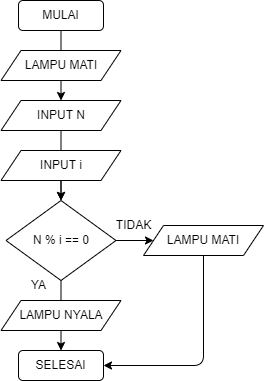

The diagram above was exported from draw.io. Its source (the exported page's mxGraphModel, read from the mxfile embedded in the PNG):
<mxGraphModel dx="1130" dy="523" grid="1" gridSize="10" guides="1" tooltips="1" connect="1" arrows="1" fold="1" page="1" pageScale="1" pageWidth="850" pageHeight="1100" math="0" shadow="0">
  <root>
    <mxCell id="0" />
    <mxCell id="1" parent="0" />
    <mxCell id="11" value="" style="edgeStyle=none;html=1;" edge="1" parent="1" source="2" target="4">
      <mxGeometry relative="1" as="geometry" />
    </mxCell>
    <mxCell id="2" value="MULAI" style="rounded=1;whiteSpace=wrap;html=1;" vertex="1" parent="1">
      <mxGeometry x="365" y="40" width="85" height="30" as="geometry" />
    </mxCell>
    <mxCell id="3" value="LAMPU MATI" style="shape=parallelogram;perimeter=parallelogramPerimeter;whiteSpace=wrap;html=1;fixedSize=1;" vertex="1" parent="1">
      <mxGeometry x="347.5" y="90" width="120" height="30" as="geometry" />
    </mxCell>
    <mxCell id="14" value="" style="edgeStyle=none;html=1;" edge="1" parent="1" source="4" target="6">
      <mxGeometry relative="1" as="geometry" />
    </mxCell>
    <mxCell id="4" value="INPUT N" style="shape=parallelogram;perimeter=parallelogramPerimeter;whiteSpace=wrap;html=1;fixedSize=1;" vertex="1" parent="1">
      <mxGeometry x="347.5" y="140" width="120" height="30" as="geometry" />
    </mxCell>
    <mxCell id="12" value="" style="edgeStyle=none;html=1;" edge="1" parent="1" source="5" target="6">
      <mxGeometry relative="1" as="geometry" />
    </mxCell>
    <mxCell id="5" value="INPUT i" style="shape=parallelogram;perimeter=parallelogramPerimeter;whiteSpace=wrap;html=1;fixedSize=1;" vertex="1" parent="1">
      <mxGeometry x="347.5" y="190" width="120" height="30" as="geometry" />
    </mxCell>
    <mxCell id="15" value="" style="edgeStyle=none;html=1;" edge="1" parent="1" source="6" target="9">
      <mxGeometry relative="1" as="geometry" />
    </mxCell>
    <mxCell id="19" value="" style="edgeStyle=none;html=1;" edge="1" parent="1" source="6" target="10">
      <mxGeometry relative="1" as="geometry" />
    </mxCell>
    <mxCell id="6" value="N % i == 0" style="rhombus;whiteSpace=wrap;html=1;" vertex="1" parent="1">
      <mxGeometry x="352.5" y="240" width="110" height="80" as="geometry" />
    </mxCell>
    <mxCell id="8" value="LAMPU NYALA" style="shape=parallelogram;perimeter=parallelogramPerimeter;whiteSpace=wrap;html=1;fixedSize=1;" vertex="1" parent="1">
      <mxGeometry x="347.5" y="340" width="120" height="30" as="geometry" />
    </mxCell>
    <mxCell id="20" style="edgeStyle=none;html=1;entryX=1;entryY=0.5;entryDx=0;entryDy=0;" edge="1" parent="1" source="9" target="10">
      <mxGeometry relative="1" as="geometry">
        <Array as="points">
          <mxPoint x="550" y="405" />
        </Array>
      </mxGeometry>
    </mxCell>
    <mxCell id="9" value="LAMPU MATI" style="shape=parallelogram;perimeter=parallelogramPerimeter;whiteSpace=wrap;html=1;fixedSize=1;" vertex="1" parent="1">
      <mxGeometry x="490" y="265" width="120" height="30" as="geometry" />
    </mxCell>
    <mxCell id="10" value="SELESAI" style="rounded=1;whiteSpace=wrap;html=1;" vertex="1" parent="1">
      <mxGeometry x="365" y="390" width="85" height="30" as="geometry" />
    </mxCell>
    <mxCell id="21" value="YA" style="text;html=1;align=center;verticalAlign=middle;resizable=0;points=[];autosize=1;strokeColor=none;fillColor=none;" vertex="1" parent="1">
      <mxGeometry x="365" y="310" width="40" height="30" as="geometry" />
    </mxCell>
    <mxCell id="22" value="TIDAK" style="text;html=1;align=center;verticalAlign=middle;resizable=0;points=[];autosize=1;strokeColor=none;fillColor=none;" vertex="1" parent="1">
      <mxGeometry x="450" y="250" width="60" height="30" as="geometry" />
    </mxCell>
  </root>
</mxGraphModel>